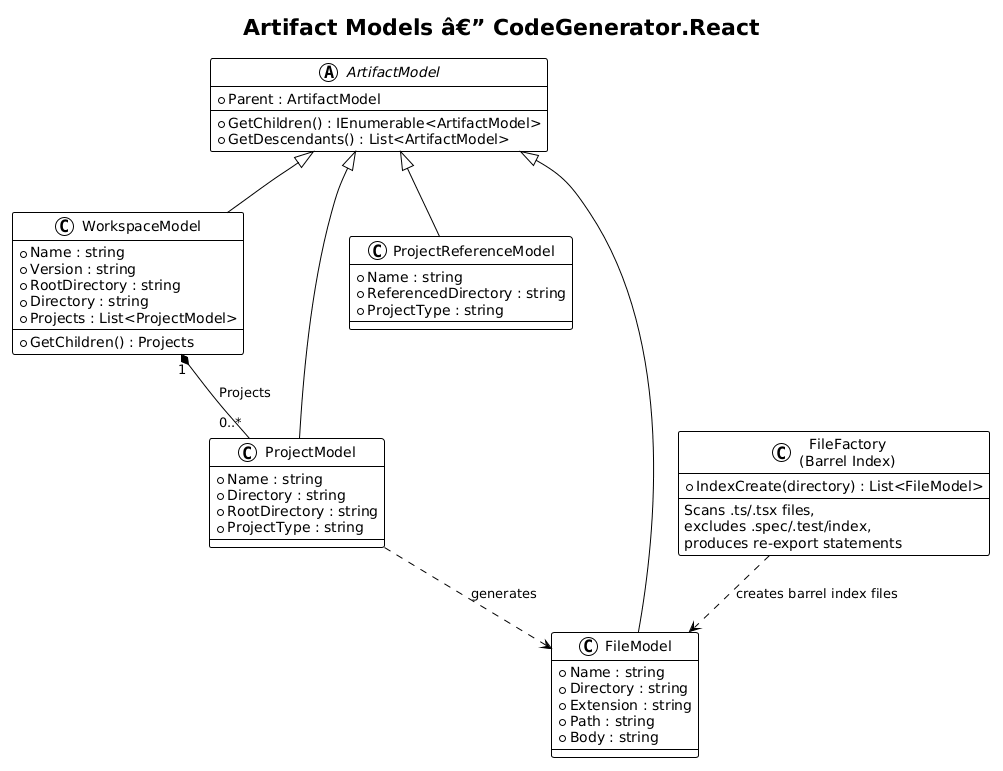

The diagram above was rendered by PlantUML. Its source (embedded in the PNG):
@startuml
!theme plain

title Artifact Models â€” CodeGenerator.React

abstract class ArtifactModel {
    + Parent : ArtifactModel
    + GetChildren() : IEnumerable<ArtifactModel>
    + GetDescendants() : List<ArtifactModel>
}

class WorkspaceModel {
    + Name : string
    + Version : string
    + RootDirectory : string
    + Directory : string
    + Projects : List<ProjectModel>
    --
    + GetChildren() : Projects
}

class ProjectModel {
    + Name : string
    + Directory : string
    + RootDirectory : string
    + ProjectType : string
}

class ProjectReferenceModel {
    + Name : string
    + ReferencedDirectory : string
    + ProjectType : string
}

class FileModel {
    + Name : string
    + Directory : string
    + Extension : string
    + Path : string
    + Body : string
}

class "FileFactory\n(Barrel Index)" as FileFactory {
    + IndexCreate(directory) : List<FileModel>
    --
    Scans .ts/.tsx files,
    excludes .spec/.test/index,
    produces re-export statements
}

ArtifactModel <|-- WorkspaceModel
ArtifactModel <|-- ProjectModel
ArtifactModel <|-- ProjectReferenceModel
ArtifactModel <|-- FileModel

WorkspaceModel "1" *-- "0..*" ProjectModel : Projects
ProjectModel ..> FileModel : generates
FileFactory ..> FileModel : creates barrel index files
@enduml